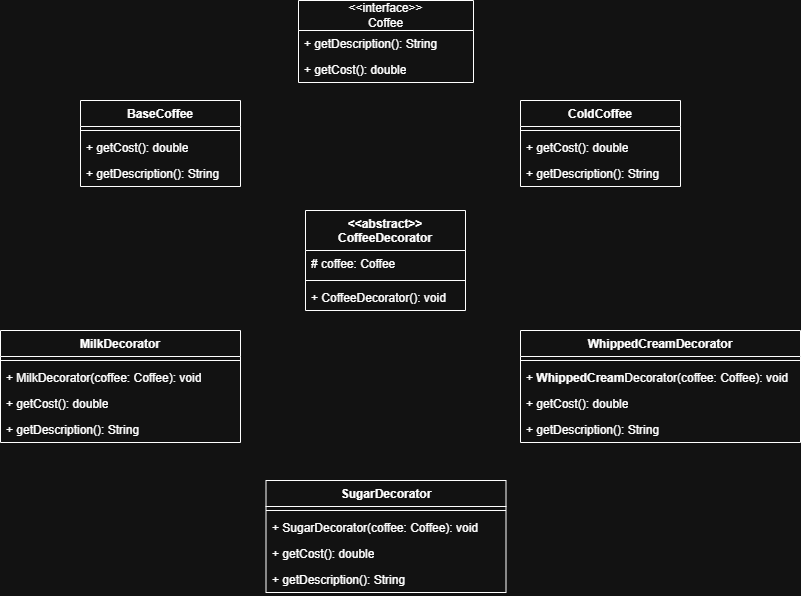

The diagram above was exported from draw.io. Its source (the exported page's mxGraphModel, read from the mxfile embedded in the PNG):
<mxGraphModel dx="2084" dy="1124" grid="1" gridSize="10" guides="1" tooltips="1" connect="1" arrows="1" fold="1" page="1" pageScale="1" pageWidth="850" pageHeight="1100" math="0" shadow="0">
  <root>
    <mxCell id="0" />
    <mxCell id="1" parent="0" />
    <mxCell id="WgkNWU0EGq26r1snDnyB-1" parent="1" style="swimlane;fontStyle=0;childLayout=stackLayout;horizontal=1;startSize=30;fillColor=none;horizontalStack=0;resizeParent=1;resizeParentMax=0;resizeLast=0;collapsible=1;marginBottom=0;whiteSpace=wrap;html=1;" value="&amp;lt;&amp;lt;interface&amp;gt;&amp;gt;&lt;div&gt;Coffee&lt;/div&gt;" vertex="1">
      <mxGeometry height="82" width="175" x="338" y="20" as="geometry" />
    </mxCell>
    <mxCell id="WgkNWU0EGq26r1snDnyB-2" parent="WgkNWU0EGq26r1snDnyB-1" style="text;strokeColor=none;fillColor=none;align=left;verticalAlign=top;spacingLeft=4;spacingRight=4;overflow=hidden;rotatable=0;points=[[0,0.5],[1,0.5]];portConstraint=eastwest;whiteSpace=wrap;html=1;" value="+ getDescription(): String" vertex="1">
      <mxGeometry height="26" width="175" y="30" as="geometry" />
    </mxCell>
    <mxCell id="WgkNWU0EGq26r1snDnyB-4" parent="WgkNWU0EGq26r1snDnyB-1" style="text;strokeColor=none;fillColor=none;align=left;verticalAlign=top;spacingLeft=4;spacingRight=4;overflow=hidden;rotatable=0;points=[[0,0.5],[1,0.5]];portConstraint=eastwest;whiteSpace=wrap;html=1;" value="+ getCost(): double" vertex="1">
      <mxGeometry height="26" width="175" y="56" as="geometry" />
    </mxCell>
    <mxCell id="WgkNWU0EGq26r1snDnyB-9" parent="1" style="swimlane;fontStyle=1;align=center;verticalAlign=top;childLayout=stackLayout;horizontal=1;startSize=26;horizontalStack=0;resizeParent=1;resizeParentMax=0;resizeLast=0;collapsible=1;marginBottom=0;whiteSpace=wrap;html=1;" value="BaseCoffee" vertex="1">
      <mxGeometry height="86" width="160" x="120" y="120" as="geometry" />
    </mxCell>
    <mxCell id="WgkNWU0EGq26r1snDnyB-15" parent="WgkNWU0EGq26r1snDnyB-9" style="line;strokeWidth=1;fillColor=none;align=left;verticalAlign=middle;spacingTop=-1;spacingLeft=3;spacingRight=3;rotatable=0;labelPosition=right;points=[];portConstraint=eastwest;strokeColor=inherit;" value="" vertex="1">
      <mxGeometry height="8" width="160" y="26" as="geometry" />
    </mxCell>
    <mxCell id="WgkNWU0EGq26r1snDnyB-14" parent="WgkNWU0EGq26r1snDnyB-9" style="text;strokeColor=none;fillColor=none;align=left;verticalAlign=top;spacingLeft=4;spacingRight=4;overflow=hidden;rotatable=0;points=[[0,0.5],[1,0.5]];portConstraint=eastwest;whiteSpace=wrap;html=1;" value="+ getCost(): double" vertex="1">
      <mxGeometry height="26" width="160" y="34" as="geometry" />
    </mxCell>
    <mxCell id="WgkNWU0EGq26r1snDnyB-13" parent="WgkNWU0EGq26r1snDnyB-9" style="text;strokeColor=none;fillColor=none;align=left;verticalAlign=top;spacingLeft=4;spacingRight=4;overflow=hidden;rotatable=0;points=[[0,0.5],[1,0.5]];portConstraint=eastwest;whiteSpace=wrap;html=1;" value="+ getDescription(): String" vertex="1">
      <mxGeometry height="26" width="160" y="60" as="geometry" />
    </mxCell>
    <mxCell id="WgkNWU0EGq26r1snDnyB-16" parent="1" style="swimlane;fontStyle=1;align=center;verticalAlign=top;childLayout=stackLayout;horizontal=1;startSize=26;horizontalStack=0;resizeParent=1;resizeParentMax=0;resizeLast=0;collapsible=1;marginBottom=0;whiteSpace=wrap;html=1;" value="ColdCoffee" vertex="1">
      <mxGeometry height="86" width="160" x="560" y="120" as="geometry" />
    </mxCell>
    <mxCell id="WgkNWU0EGq26r1snDnyB-17" parent="WgkNWU0EGq26r1snDnyB-16" style="line;strokeWidth=1;fillColor=none;align=left;verticalAlign=middle;spacingTop=-1;spacingLeft=3;spacingRight=3;rotatable=0;labelPosition=right;points=[];portConstraint=eastwest;strokeColor=inherit;" value="" vertex="1">
      <mxGeometry height="8" width="160" y="26" as="geometry" />
    </mxCell>
    <mxCell id="WgkNWU0EGq26r1snDnyB-18" parent="WgkNWU0EGq26r1snDnyB-16" style="text;strokeColor=none;fillColor=none;align=left;verticalAlign=top;spacingLeft=4;spacingRight=4;overflow=hidden;rotatable=0;points=[[0,0.5],[1,0.5]];portConstraint=eastwest;whiteSpace=wrap;html=1;" value="+ getCost(): double" vertex="1">
      <mxGeometry height="26" width="160" y="34" as="geometry" />
    </mxCell>
    <mxCell id="WgkNWU0EGq26r1snDnyB-19" parent="WgkNWU0EGq26r1snDnyB-16" style="text;strokeColor=none;fillColor=none;align=left;verticalAlign=top;spacingLeft=4;spacingRight=4;overflow=hidden;rotatable=0;points=[[0,0.5],[1,0.5]];portConstraint=eastwest;whiteSpace=wrap;html=1;" value="+ getDescription(): String" vertex="1">
      <mxGeometry height="26" width="160" y="60" as="geometry" />
    </mxCell>
    <mxCell id="WgkNWU0EGq26r1snDnyB-21" parent="1" style="swimlane;fontStyle=1;align=center;verticalAlign=top;childLayout=stackLayout;horizontal=1;startSize=40;horizontalStack=0;resizeParent=1;resizeParentMax=0;resizeLast=0;collapsible=1;marginBottom=0;whiteSpace=wrap;html=1;" value="&amp;lt;&amp;lt;abstract&amp;gt;&amp;gt;&lt;div&gt;CoffeeDecorator&lt;/div&gt;" vertex="1">
      <mxGeometry height="100" width="160" x="345" y="230" as="geometry" />
    </mxCell>
    <mxCell id="WgkNWU0EGq26r1snDnyB-22" parent="WgkNWU0EGq26r1snDnyB-21" style="text;strokeColor=none;fillColor=none;align=left;verticalAlign=top;spacingLeft=4;spacingRight=4;overflow=hidden;rotatable=0;points=[[0,0.5],[1,0.5]];portConstraint=eastwest;whiteSpace=wrap;html=1;" value="# coffee:&amp;nbsp;Coffee" vertex="1">
      <mxGeometry height="26" width="160" y="40" as="geometry" />
    </mxCell>
    <mxCell id="WgkNWU0EGq26r1snDnyB-23" parent="WgkNWU0EGq26r1snDnyB-21" style="line;strokeWidth=1;fillColor=none;align=left;verticalAlign=middle;spacingTop=-1;spacingLeft=3;spacingRight=3;rotatable=0;labelPosition=right;points=[];portConstraint=eastwest;strokeColor=inherit;" value="" vertex="1">
      <mxGeometry height="8" width="160" y="66" as="geometry" />
    </mxCell>
    <mxCell id="WgkNWU0EGq26r1snDnyB-24" parent="WgkNWU0EGq26r1snDnyB-21" style="text;strokeColor=none;fillColor=none;align=left;verticalAlign=top;spacingLeft=4;spacingRight=4;overflow=hidden;rotatable=0;points=[[0,0.5],[1,0.5]];portConstraint=eastwest;whiteSpace=wrap;html=1;" value="+ CoffeeDecorator(): void" vertex="1">
      <mxGeometry height="26" width="160" y="74" as="geometry" />
    </mxCell>
    <mxCell id="WgkNWU0EGq26r1snDnyB-26" parent="1" style="swimlane;fontStyle=1;align=center;verticalAlign=top;childLayout=stackLayout;horizontal=1;startSize=26;horizontalStack=0;resizeParent=1;resizeParentMax=0;resizeLast=0;collapsible=1;marginBottom=0;whiteSpace=wrap;html=1;" value="MilkDecorator" vertex="1">
      <mxGeometry height="112" width="240" x="40" y="350" as="geometry" />
    </mxCell>
    <mxCell id="WgkNWU0EGq26r1snDnyB-27" parent="WgkNWU0EGq26r1snDnyB-26" style="line;strokeWidth=1;fillColor=none;align=left;verticalAlign=middle;spacingTop=-1;spacingLeft=3;spacingRight=3;rotatable=0;labelPosition=right;points=[];portConstraint=eastwest;strokeColor=inherit;" value="" vertex="1">
      <mxGeometry height="8" width="240" y="26" as="geometry" />
    </mxCell>
    <mxCell id="WgkNWU0EGq26r1snDnyB-31" parent="WgkNWU0EGq26r1snDnyB-26" style="text;strokeColor=none;fillColor=none;align=left;verticalAlign=top;spacingLeft=4;spacingRight=4;overflow=hidden;rotatable=0;points=[[0,0.5],[1,0.5]];portConstraint=eastwest;whiteSpace=wrap;html=1;" value="+ MilkDecorator(coffee: Coffee): void" vertex="1">
      <mxGeometry height="26" width="240" y="34" as="geometry" />
    </mxCell>
    <mxCell id="WgkNWU0EGq26r1snDnyB-28" parent="WgkNWU0EGq26r1snDnyB-26" style="text;strokeColor=none;fillColor=none;align=left;verticalAlign=top;spacingLeft=4;spacingRight=4;overflow=hidden;rotatable=0;points=[[0,0.5],[1,0.5]];portConstraint=eastwest;whiteSpace=wrap;html=1;" value="+ getCost(): double" vertex="1">
      <mxGeometry height="26" width="240" y="60" as="geometry" />
    </mxCell>
    <mxCell id="WgkNWU0EGq26r1snDnyB-29" parent="WgkNWU0EGq26r1snDnyB-26" style="text;strokeColor=none;fillColor=none;align=left;verticalAlign=top;spacingLeft=4;spacingRight=4;overflow=hidden;rotatable=0;points=[[0,0.5],[1,0.5]];portConstraint=eastwest;whiteSpace=wrap;html=1;" value="+ getDescription(): String" vertex="1">
      <mxGeometry height="26" width="240" y="86" as="geometry" />
    </mxCell>
    <mxCell id="WgkNWU0EGq26r1snDnyB-32" parent="1" style="swimlane;fontStyle=1;align=center;verticalAlign=top;childLayout=stackLayout;horizontal=1;startSize=26;horizontalStack=0;resizeParent=1;resizeParentMax=0;resizeLast=0;collapsible=1;marginBottom=0;whiteSpace=wrap;html=1;" value="SugarDecorator" vertex="1">
      <mxGeometry height="112" width="240" x="305.5" y="500" as="geometry" />
    </mxCell>
    <mxCell id="WgkNWU0EGq26r1snDnyB-33" parent="WgkNWU0EGq26r1snDnyB-32" style="line;strokeWidth=1;fillColor=none;align=left;verticalAlign=middle;spacingTop=-1;spacingLeft=3;spacingRight=3;rotatable=0;labelPosition=right;points=[];portConstraint=eastwest;strokeColor=inherit;" value="" vertex="1">
      <mxGeometry height="8" width="240" y="26" as="geometry" />
    </mxCell>
    <mxCell id="WgkNWU0EGq26r1snDnyB-34" parent="WgkNWU0EGq26r1snDnyB-32" style="text;strokeColor=none;fillColor=none;align=left;verticalAlign=top;spacingLeft=4;spacingRight=4;overflow=hidden;rotatable=0;points=[[0,0.5],[1,0.5]];portConstraint=eastwest;whiteSpace=wrap;html=1;" value="+ SugarDecorator(coffee: Coffee): void" vertex="1">
      <mxGeometry height="26" width="240" y="34" as="geometry" />
    </mxCell>
    <mxCell id="WgkNWU0EGq26r1snDnyB-35" parent="WgkNWU0EGq26r1snDnyB-32" style="text;strokeColor=none;fillColor=none;align=left;verticalAlign=top;spacingLeft=4;spacingRight=4;overflow=hidden;rotatable=0;points=[[0,0.5],[1,0.5]];portConstraint=eastwest;whiteSpace=wrap;html=1;" value="+ getCost(): double" vertex="1">
      <mxGeometry height="26" width="240" y="60" as="geometry" />
    </mxCell>
    <mxCell id="WgkNWU0EGq26r1snDnyB-36" parent="WgkNWU0EGq26r1snDnyB-32" style="text;strokeColor=none;fillColor=none;align=left;verticalAlign=top;spacingLeft=4;spacingRight=4;overflow=hidden;rotatable=0;points=[[0,0.5],[1,0.5]];portConstraint=eastwest;whiteSpace=wrap;html=1;" value="+ getDescription(): String" vertex="1">
      <mxGeometry height="26" width="240" y="86" as="geometry" />
    </mxCell>
    <mxCell id="WgkNWU0EGq26r1snDnyB-37" parent="1" style="swimlane;fontStyle=1;align=center;verticalAlign=top;childLayout=stackLayout;horizontal=1;startSize=26;horizontalStack=0;resizeParent=1;resizeParentMax=0;resizeLast=0;collapsible=1;marginBottom=0;whiteSpace=wrap;html=1;" value="WhippedCreamDecorator" vertex="1">
      <mxGeometry height="112" width="280" x="560" y="350" as="geometry" />
    </mxCell>
    <mxCell id="WgkNWU0EGq26r1snDnyB-38" parent="WgkNWU0EGq26r1snDnyB-37" style="line;strokeWidth=1;fillColor=none;align=left;verticalAlign=middle;spacingTop=-1;spacingLeft=3;spacingRight=3;rotatable=0;labelPosition=right;points=[];portConstraint=eastwest;strokeColor=inherit;" value="" vertex="1">
      <mxGeometry height="8" width="280" y="26" as="geometry" />
    </mxCell>
    <mxCell id="WgkNWU0EGq26r1snDnyB-39" parent="WgkNWU0EGq26r1snDnyB-37" style="text;strokeColor=none;fillColor=none;align=left;verticalAlign=top;spacingLeft=4;spacingRight=4;overflow=hidden;rotatable=0;points=[[0,0.5],[1,0.5]];portConstraint=eastwest;whiteSpace=wrap;html=1;" value="+&amp;nbsp;&lt;span style=&quot;font-weight: 700; text-align: center;&quot;&gt;WhippedCream&lt;/span&gt;Decorator(coffee: Coffee): void" vertex="1">
      <mxGeometry height="26" width="280" y="34" as="geometry" />
    </mxCell>
    <mxCell id="WgkNWU0EGq26r1snDnyB-40" parent="WgkNWU0EGq26r1snDnyB-37" style="text;strokeColor=none;fillColor=none;align=left;verticalAlign=top;spacingLeft=4;spacingRight=4;overflow=hidden;rotatable=0;points=[[0,0.5],[1,0.5]];portConstraint=eastwest;whiteSpace=wrap;html=1;" value="+ getCost(): double" vertex="1">
      <mxGeometry height="26" width="280" y="60" as="geometry" />
    </mxCell>
    <mxCell id="WgkNWU0EGq26r1snDnyB-41" parent="WgkNWU0EGq26r1snDnyB-37" style="text;strokeColor=none;fillColor=none;align=left;verticalAlign=top;spacingLeft=4;spacingRight=4;overflow=hidden;rotatable=0;points=[[0,0.5],[1,0.5]];portConstraint=eastwest;whiteSpace=wrap;html=1;" value="+ getDescription(): String" vertex="1">
      <mxGeometry height="26" width="280" y="86" as="geometry" />
    </mxCell>
  </root>
</mxGraphModel>